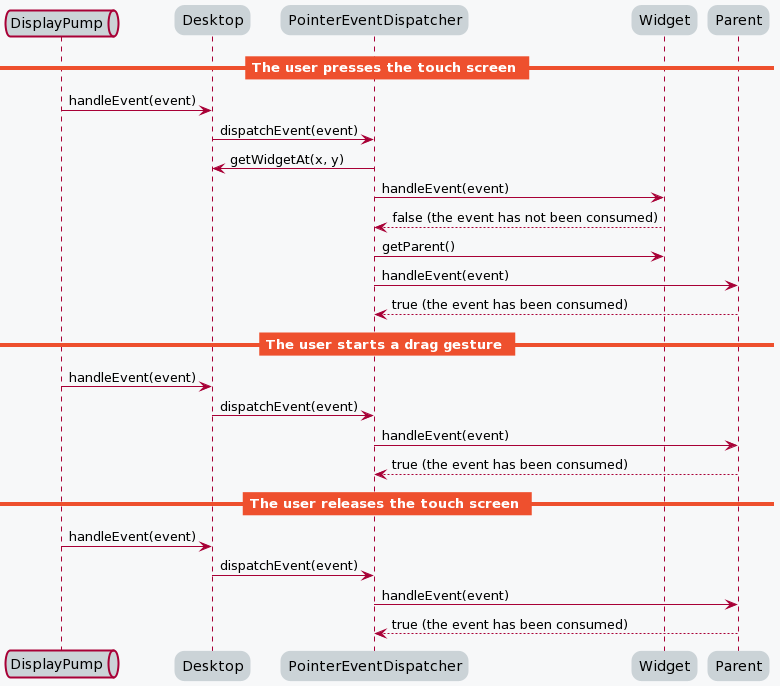

The diagram above was rendered by PlantUML. Its source (embedded in the PNG):
@startuml
' Copyright 2019-2020 MicroEJ Corp. All rights reserved.
    ' This library is provided in source code for use, modification and test, subject to license terms.
    ' Any modification of the source code will break MicroEJ Corp. warranties on the whole library.


    skinparam backgroundColor #f7f8f9
    skinparam roundcorner 20
    skinparam linetype ortho
    skinparam Shadowing false
    skinparam Participant {
        BackgroundColor #cbd3d7
        BorderColor #cbd3d7
        FontColor automatic
        FontName Source Sans Pro
    }
    skinparam SequenceDivider {
        FontColor automatic
        BackgroundColor #ee502e
        BorderColor #ee502e
    }

    queue DisplayPump #cbd3d7
    participant Desktop
    == The user presses the touch screen ==
    DisplayPump -> Desktop : handleEvent(event)
    Desktop -> PointerEventDispatcher : dispatchEvent(event)
    PointerEventDispatcher -> Desktop : getWidgetAt(x, y)
    PointerEventDispatcher -> Widget : handleEvent(event)
    PointerEventDispatcher <-- Widget : false (the event has not been consumed)
    PointerEventDispatcher -> Widget : getParent()
    PointerEventDispatcher -> Parent : handleEvent(event)
    PointerEventDispatcher <-- Parent : true (the event has been consumed)

    == The user starts a drag gesture ==
    DisplayPump -> Desktop : handleEvent(event)
    Desktop -> PointerEventDispatcher :  dispatchEvent(event)
    PointerEventDispatcher -> Parent:  handleEvent(event)
    PointerEventDispatcher <-- Parent : true (the event has been consumed)

    == The user releases the touch screen ==
    DisplayPump -> Desktop : handleEvent(event)
    Desktop -> PointerEventDispatcher :  dispatchEvent(event)
    PointerEventDispatcher -> Parent:  handleEvent(event)
    PointerEventDispatcher <-- Parent : true (the event has been consumed)
@enduml